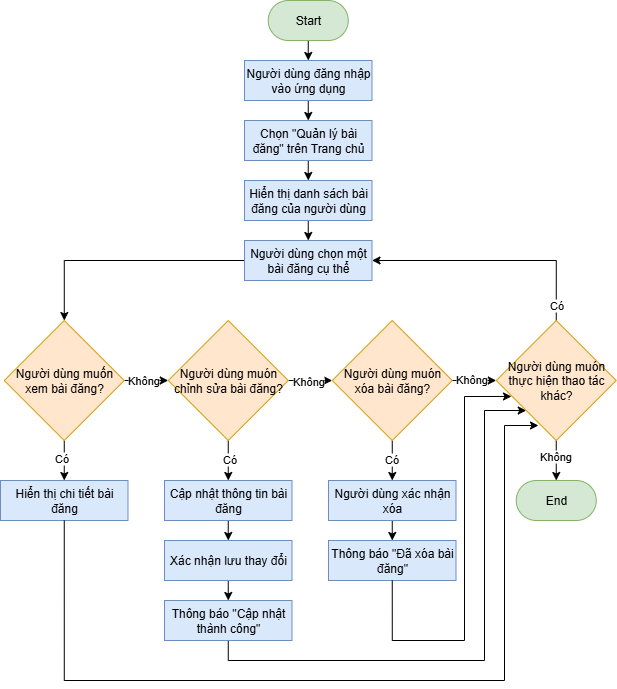

The diagram above was exported from draw.io. Its source (the exported page's mxGraphModel, read from the mxfile embedded in the PNG):
<mxGraphModel dx="918" dy="824" grid="1" gridSize="10" guides="1" tooltips="1" connect="1" arrows="1" fold="1" page="1" pageScale="1" pageWidth="827" pageHeight="1169" math="0" shadow="0">
  <root>
    <mxCell id="0" />
    <mxCell id="1" parent="0" />
    <mxCell id="3UdMvIas0Ik-ytogFynh-39" style="edgeStyle=orthogonalEdgeStyle;rounded=0;orthogonalLoop=1;jettySize=auto;html=1;exitX=0.5;exitY=1;exitDx=0;exitDy=0;entryX=0.5;entryY=0;entryDx=0;entryDy=0;" parent="1" source="3UdMvIas0Ik-ytogFynh-2" target="3UdMvIas0Ik-ytogFynh-3" edge="1">
      <mxGeometry relative="1" as="geometry" />
    </mxCell>
    <mxCell id="3UdMvIas0Ik-ytogFynh-2" value="Start" style="rounded=1;whiteSpace=wrap;html=1;arcSize=50;fillColor=#d5e8d4;strokeColor=#82b366;" parent="1" vertex="1">
      <mxGeometry x="373.75" y="80" width="80" height="40" as="geometry" />
    </mxCell>
    <mxCell id="3UdMvIas0Ik-ytogFynh-40" style="edgeStyle=orthogonalEdgeStyle;rounded=0;orthogonalLoop=1;jettySize=auto;html=1;exitX=0.5;exitY=1;exitDx=0;exitDy=0;entryX=0.5;entryY=0;entryDx=0;entryDy=0;" parent="1" source="3UdMvIas0Ik-ytogFynh-3" target="3UdMvIas0Ik-ytogFynh-4" edge="1">
      <mxGeometry relative="1" as="geometry" />
    </mxCell>
    <mxCell id="3UdMvIas0Ik-ytogFynh-3" value="Người dùng đăng nhập vào ứng dụng" style="rounded=0;whiteSpace=wrap;html=1;fillColor=#dae8fc;strokeColor=#6c8ebf;" parent="1" vertex="1">
      <mxGeometry x="350" y="140" width="127.5" height="40" as="geometry" />
    </mxCell>
    <mxCell id="3UdMvIas0Ik-ytogFynh-41" style="edgeStyle=orthogonalEdgeStyle;rounded=0;orthogonalLoop=1;jettySize=auto;html=1;exitX=0.5;exitY=1;exitDx=0;exitDy=0;entryX=0.5;entryY=0;entryDx=0;entryDy=0;" parent="1" source="3UdMvIas0Ik-ytogFynh-4" target="3UdMvIas0Ik-ytogFynh-5" edge="1">
      <mxGeometry relative="1" as="geometry" />
    </mxCell>
    <mxCell id="3UdMvIas0Ik-ytogFynh-4" value="Chọn &quot;Quản lý bài đăng&quot; trên Trang chủ" style="rounded=0;whiteSpace=wrap;html=1;fillColor=#dae8fc;strokeColor=#6c8ebf;" parent="1" vertex="1">
      <mxGeometry x="350" y="200" width="127.5" height="40" as="geometry" />
    </mxCell>
    <mxCell id="3UdMvIas0Ik-ytogFynh-42" style="edgeStyle=orthogonalEdgeStyle;rounded=0;orthogonalLoop=1;jettySize=auto;html=1;exitX=0.5;exitY=1;exitDx=0;exitDy=0;entryX=0.5;entryY=0;entryDx=0;entryDy=0;" parent="1" source="3UdMvIas0Ik-ytogFynh-5" edge="1">
      <mxGeometry relative="1" as="geometry">
        <mxPoint x="413.75" y="320" as="targetPoint" />
      </mxGeometry>
    </mxCell>
    <mxCell id="3UdMvIas0Ik-ytogFynh-5" value="Hiển thị danh sách bài đăng của người dùng" style="rounded=0;whiteSpace=wrap;html=1;fillColor=#dae8fc;strokeColor=#6c8ebf;" parent="1" vertex="1">
      <mxGeometry x="350" y="260" width="127.5" height="40" as="geometry" />
    </mxCell>
    <mxCell id="3UdMvIas0Ik-ytogFynh-10" style="edgeStyle=orthogonalEdgeStyle;rounded=0;orthogonalLoop=1;jettySize=auto;html=1;exitX=0.5;exitY=1;exitDx=0;exitDy=0;entryX=0.5;entryY=0;entryDx=0;entryDy=0;" parent="1" target="3UdMvIas0Ik-ytogFynh-9" edge="1">
      <mxGeometry relative="1" as="geometry">
        <mxPoint x="169.75" y="520" as="sourcePoint" />
      </mxGeometry>
    </mxCell>
    <mxCell id="3UdMvIas0Ik-ytogFynh-11" value="Có" style="edgeLabel;html=1;align=center;verticalAlign=middle;resizable=0;points=[];" parent="3UdMvIas0Ik-ytogFynh-10" connectable="0" vertex="1">
      <mxGeometry x="-0.163" y="-3" relative="1" as="geometry">
        <mxPoint as="offset" />
      </mxGeometry>
    </mxCell>
    <mxCell id="3UdMvIas0Ik-ytogFynh-9" value="Hiển thị chi tiết bài đăng" style="rounded=0;whiteSpace=wrap;html=1;fillColor=#dae8fc;strokeColor=#6c8ebf;" parent="1" vertex="1">
      <mxGeometry x="106" y="560" width="127.5" height="40" as="geometry" />
    </mxCell>
    <mxCell id="3UdMvIas0Ik-ytogFynh-19" style="edgeStyle=orthogonalEdgeStyle;rounded=0;orthogonalLoop=1;jettySize=auto;html=1;exitX=0.5;exitY=1;exitDx=0;exitDy=0;entryX=0.5;entryY=0;entryDx=0;entryDy=0;" parent="1" target="3UdMvIas0Ik-ytogFynh-14" edge="1">
      <mxGeometry relative="1" as="geometry">
        <mxPoint x="333.75" y="520" as="sourcePoint" />
      </mxGeometry>
    </mxCell>
    <mxCell id="3UdMvIas0Ik-ytogFynh-20" value="Có" style="edgeLabel;html=1;align=center;verticalAlign=middle;resizable=0;points=[];" parent="3UdMvIas0Ik-ytogFynh-19" connectable="0" vertex="1">
      <mxGeometry x="-0.1196" y="1" relative="1" as="geometry">
        <mxPoint as="offset" />
      </mxGeometry>
    </mxCell>
    <mxCell id="3UdMvIas0Ik-ytogFynh-29" style="edgeStyle=orthogonalEdgeStyle;rounded=0;orthogonalLoop=1;jettySize=auto;html=1;exitX=0.5;exitY=1;exitDx=0;exitDy=0;entryX=0.5;entryY=0;entryDx=0;entryDy=0;" parent="1" source="3UdMvIas0Ik-ytogFynh-14" target="3UdMvIas0Ik-ytogFynh-15" edge="1">
      <mxGeometry relative="1" as="geometry" />
    </mxCell>
    <mxCell id="3UdMvIas0Ik-ytogFynh-14" value="Cập nhật thông tin bài đăng" style="rounded=0;whiteSpace=wrap;html=1;fillColor=#dae8fc;strokeColor=#6c8ebf;" parent="1" vertex="1">
      <mxGeometry x="270" y="560" width="127.5" height="40" as="geometry" />
    </mxCell>
    <mxCell id="3UdMvIas0Ik-ytogFynh-30" style="edgeStyle=orthogonalEdgeStyle;rounded=0;orthogonalLoop=1;jettySize=auto;html=1;exitX=0.5;exitY=1;exitDx=0;exitDy=0;entryX=0.5;entryY=0;entryDx=0;entryDy=0;" parent="1" source="3UdMvIas0Ik-ytogFynh-15" target="3UdMvIas0Ik-ytogFynh-16" edge="1">
      <mxGeometry relative="1" as="geometry" />
    </mxCell>
    <mxCell id="3UdMvIas0Ik-ytogFynh-15" value="Xác nhận lưu thay đổi" style="rounded=0;whiteSpace=wrap;html=1;fillColor=#dae8fc;strokeColor=#6c8ebf;" parent="1" vertex="1">
      <mxGeometry x="270" y="620" width="127.5" height="40" as="geometry" />
    </mxCell>
    <mxCell id="AQnDfWRrRRNMki3xx71v-48" style="edgeStyle=orthogonalEdgeStyle;rounded=0;orthogonalLoop=1;jettySize=auto;html=1;exitX=0.5;exitY=1;exitDx=0;exitDy=0;entryX=0;entryY=1;entryDx=0;entryDy=0;" edge="1" parent="1" source="3UdMvIas0Ik-ytogFynh-16" target="AQnDfWRrRRNMki3xx71v-39">
      <mxGeometry relative="1" as="geometry">
        <Array as="points">
          <mxPoint x="334" y="740" />
          <mxPoint x="590" y="740" />
          <mxPoint x="590" y="490" />
        </Array>
      </mxGeometry>
    </mxCell>
    <mxCell id="3UdMvIas0Ik-ytogFynh-16" value="Thông báo &quot;Cập nhật thành công&quot;" style="rounded=0;whiteSpace=wrap;html=1;fillColor=#dae8fc;strokeColor=#6c8ebf;" parent="1" vertex="1">
      <mxGeometry x="270" y="680" width="127.5" height="40" as="geometry" />
    </mxCell>
    <mxCell id="3UdMvIas0Ik-ytogFynh-27" style="edgeStyle=orthogonalEdgeStyle;rounded=0;orthogonalLoop=1;jettySize=auto;html=1;exitX=0.5;exitY=1;exitDx=0;exitDy=0;entryX=0.5;entryY=0;entryDx=0;entryDy=0;" parent="1" target="3UdMvIas0Ik-ytogFynh-26" edge="1">
      <mxGeometry relative="1" as="geometry">
        <mxPoint x="497.75" y="520" as="sourcePoint" />
      </mxGeometry>
    </mxCell>
    <mxCell id="3UdMvIas0Ik-ytogFynh-28" value="Có" style="edgeLabel;html=1;align=center;verticalAlign=middle;resizable=0;points=[];" parent="3UdMvIas0Ik-ytogFynh-27" connectable="0" vertex="1">
      <mxGeometry x="-0.1196" y="-1" relative="1" as="geometry">
        <mxPoint as="offset" />
      </mxGeometry>
    </mxCell>
    <mxCell id="3UdMvIas0Ik-ytogFynh-43" style="edgeStyle=orthogonalEdgeStyle;rounded=0;orthogonalLoop=1;jettySize=auto;html=1;exitX=0.5;exitY=1;exitDx=0;exitDy=0;entryX=0.5;entryY=0;entryDx=0;entryDy=0;" parent="1" source="3UdMvIas0Ik-ytogFynh-26" target="3UdMvIas0Ik-ytogFynh-31" edge="1">
      <mxGeometry relative="1" as="geometry" />
    </mxCell>
    <mxCell id="3UdMvIas0Ik-ytogFynh-26" value="Người dùng xác nhận xóa" style="rounded=0;whiteSpace=wrap;html=1;fillColor=#dae8fc;strokeColor=#6c8ebf;" parent="1" vertex="1">
      <mxGeometry x="434" y="560" width="127.5" height="40" as="geometry" />
    </mxCell>
    <mxCell id="3UdMvIas0Ik-ytogFynh-31" value="Thông báo &quot;Đã xóa bài đăng&quot;" style="rounded=0;whiteSpace=wrap;html=1;fillColor=#dae8fc;strokeColor=#6c8ebf;" parent="1" vertex="1">
      <mxGeometry x="434" y="620" width="127.5" height="40" as="geometry" />
    </mxCell>
    <mxCell id="AQnDfWRrRRNMki3xx71v-40" style="edgeStyle=orthogonalEdgeStyle;rounded=0;orthogonalLoop=1;jettySize=auto;html=1;exitX=1;exitY=0.5;exitDx=0;exitDy=0;entryX=0;entryY=0.5;entryDx=0;entryDy=0;" edge="1" parent="1" source="3UdMvIas0Ik-ytogFynh-32" target="AQnDfWRrRRNMki3xx71v-37">
      <mxGeometry relative="1" as="geometry" />
    </mxCell>
    <mxCell id="AQnDfWRrRRNMki3xx71v-45" value="Không" style="edgeLabel;html=1;align=center;verticalAlign=middle;resizable=0;points=[];" vertex="1" connectable="0" parent="AQnDfWRrRRNMki3xx71v-40">
      <mxGeometry x="-0.125" y="1" relative="1" as="geometry">
        <mxPoint as="offset" />
      </mxGeometry>
    </mxCell>
    <mxCell id="3UdMvIas0Ik-ytogFynh-32" value="Người dùng muốn xem bài đăng?" style="rhombus;whiteSpace=wrap;html=1;fillColor=#ffe6cc;strokeColor=#d79b00;" parent="1" vertex="1">
      <mxGeometry x="109.75" y="400" width="120" height="120" as="geometry" />
    </mxCell>
    <mxCell id="3UdMvIas0Ik-ytogFynh-57" style="edgeStyle=orthogonalEdgeStyle;rounded=0;orthogonalLoop=1;jettySize=auto;html=1;exitX=0.5;exitY=1;exitDx=0;exitDy=0;entryX=0.5;entryY=0;entryDx=0;entryDy=0;" parent="1" source="AQnDfWRrRRNMki3xx71v-39" target="3UdMvIas0Ik-ytogFynh-56" edge="1">
      <mxGeometry relative="1" as="geometry">
        <mxPoint x="661.75" y="600" as="sourcePoint" />
      </mxGeometry>
    </mxCell>
    <mxCell id="AQnDfWRrRRNMki3xx71v-52" value="Không" style="edgeLabel;html=1;align=center;verticalAlign=middle;resizable=0;points=[];" vertex="1" connectable="0" parent="3UdMvIas0Ik-ytogFynh-57">
      <mxGeometry x="-0.25" y="-1" relative="1" as="geometry">
        <mxPoint as="offset" />
      </mxGeometry>
    </mxCell>
    <mxCell id="3UdMvIas0Ik-ytogFynh-56" value="End" style="rounded=1;whiteSpace=wrap;html=1;arcSize=50;fillColor=#d5e8d4;strokeColor=#82b366;" parent="1" vertex="1">
      <mxGeometry x="621.75" y="560" width="80" height="40" as="geometry" />
    </mxCell>
    <mxCell id="AQnDfWRrRRNMki3xx71v-36" style="edgeStyle=orthogonalEdgeStyle;rounded=0;orthogonalLoop=1;jettySize=auto;html=1;exitX=0;exitY=0.5;exitDx=0;exitDy=0;" edge="1" parent="1" source="AQnDfWRrRRNMki3xx71v-34" target="3UdMvIas0Ik-ytogFynh-32">
      <mxGeometry relative="1" as="geometry" />
    </mxCell>
    <mxCell id="AQnDfWRrRRNMki3xx71v-34" value="Người dùng chọn một bài đăng cụ thể" style="rounded=0;whiteSpace=wrap;html=1;fillColor=#dae8fc;strokeColor=#6c8ebf;" vertex="1" parent="1">
      <mxGeometry x="350" y="320" width="127.5" height="40" as="geometry" />
    </mxCell>
    <mxCell id="AQnDfWRrRRNMki3xx71v-41" style="edgeStyle=orthogonalEdgeStyle;rounded=0;orthogonalLoop=1;jettySize=auto;html=1;exitX=1;exitY=0.5;exitDx=0;exitDy=0;entryX=0;entryY=0.5;entryDx=0;entryDy=0;" edge="1" parent="1" source="AQnDfWRrRRNMki3xx71v-37" target="AQnDfWRrRRNMki3xx71v-38">
      <mxGeometry relative="1" as="geometry" />
    </mxCell>
    <mxCell id="AQnDfWRrRRNMki3xx71v-37" value="Người dùng muón chỉnh sửa bài đăng?" style="rhombus;whiteSpace=wrap;html=1;fillColor=#ffe6cc;strokeColor=#d79b00;" vertex="1" parent="1">
      <mxGeometry x="273.75" y="400" width="120" height="120" as="geometry" />
    </mxCell>
    <mxCell id="AQnDfWRrRRNMki3xx71v-42" style="edgeStyle=orthogonalEdgeStyle;rounded=0;orthogonalLoop=1;jettySize=auto;html=1;exitX=1;exitY=0.5;exitDx=0;exitDy=0;entryX=0;entryY=0.5;entryDx=0;entryDy=0;" edge="1" parent="1" source="AQnDfWRrRRNMki3xx71v-38" target="AQnDfWRrRRNMki3xx71v-39">
      <mxGeometry relative="1" as="geometry" />
    </mxCell>
    <mxCell id="AQnDfWRrRRNMki3xx71v-38" value="Người dùng muón xóa bài đăng?" style="rhombus;whiteSpace=wrap;html=1;fillColor=#ffe6cc;strokeColor=#d79b00;" vertex="1" parent="1">
      <mxGeometry x="437.75" y="400" width="120" height="120" as="geometry" />
    </mxCell>
    <mxCell id="AQnDfWRrRRNMki3xx71v-43" style="edgeStyle=orthogonalEdgeStyle;rounded=0;orthogonalLoop=1;jettySize=auto;html=1;exitX=0.5;exitY=0;exitDx=0;exitDy=0;entryX=1;entryY=0.5;entryDx=0;entryDy=0;" edge="1" parent="1" source="AQnDfWRrRRNMki3xx71v-39" target="AQnDfWRrRRNMki3xx71v-34">
      <mxGeometry relative="1" as="geometry" />
    </mxCell>
    <mxCell id="AQnDfWRrRRNMki3xx71v-44" value="Có" style="edgeLabel;html=1;align=center;verticalAlign=middle;resizable=0;points=[];" vertex="1" connectable="0" parent="AQnDfWRrRRNMki3xx71v-43">
      <mxGeometry x="-0.869" relative="1" as="geometry">
        <mxPoint as="offset" />
      </mxGeometry>
    </mxCell>
    <mxCell id="AQnDfWRrRRNMki3xx71v-39" value="Người dùng muón thực hiện thao tác khác?" style="rhombus;whiteSpace=wrap;html=1;fillColor=#ffe6cc;strokeColor=#d79b00;" vertex="1" parent="1">
      <mxGeometry x="601.75" y="400" width="120" height="120" as="geometry" />
    </mxCell>
    <mxCell id="AQnDfWRrRRNMki3xx71v-46" value="Không" style="edgeLabel;html=1;align=center;verticalAlign=middle;resizable=0;points=[];" vertex="1" connectable="0" parent="1">
      <mxGeometry x="413.75" y="460" as="geometry" />
    </mxCell>
    <mxCell id="AQnDfWRrRRNMki3xx71v-47" value="Không" style="edgeLabel;html=1;align=center;verticalAlign=middle;resizable=0;points=[];" vertex="1" connectable="0" parent="1">
      <mxGeometry x="576" y="458" as="geometry" />
    </mxCell>
    <mxCell id="AQnDfWRrRRNMki3xx71v-50" style="edgeStyle=orthogonalEdgeStyle;rounded=0;orthogonalLoop=1;jettySize=auto;html=1;exitX=0.5;exitY=1;exitDx=0;exitDy=0;entryX=0.127;entryY=0.633;entryDx=0;entryDy=0;entryPerimeter=0;" edge="1" parent="1" source="3UdMvIas0Ik-ytogFynh-31" target="AQnDfWRrRRNMki3xx71v-39">
      <mxGeometry relative="1" as="geometry">
        <Array as="points">
          <mxPoint x="498" y="720" />
          <mxPoint x="570" y="720" />
          <mxPoint x="570" y="476" />
        </Array>
      </mxGeometry>
    </mxCell>
    <mxCell id="AQnDfWRrRRNMki3xx71v-51" style="edgeStyle=orthogonalEdgeStyle;rounded=0;orthogonalLoop=1;jettySize=auto;html=1;exitX=0.5;exitY=1;exitDx=0;exitDy=0;entryX=0.352;entryY=0.875;entryDx=0;entryDy=0;entryPerimeter=0;" edge="1" parent="1" source="3UdMvIas0Ik-ytogFynh-9" target="AQnDfWRrRRNMki3xx71v-39">
      <mxGeometry relative="1" as="geometry">
        <Array as="points">
          <mxPoint x="170" y="760" />
          <mxPoint x="610" y="760" />
          <mxPoint x="610" y="505" />
        </Array>
      </mxGeometry>
    </mxCell>
  </root>
</mxGraphModel>